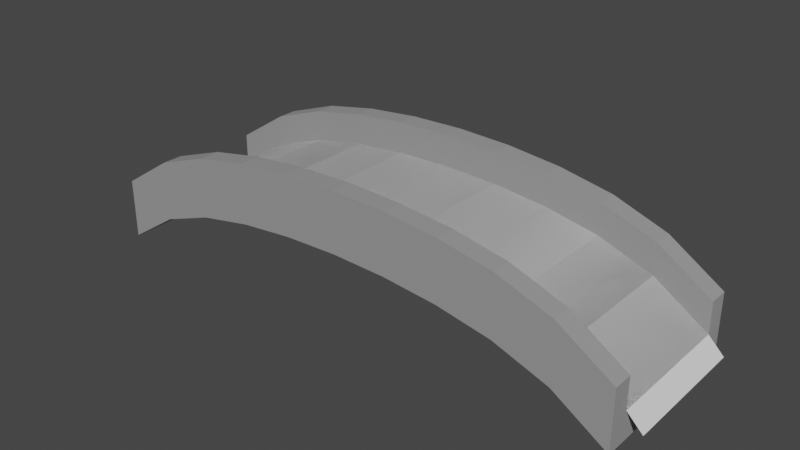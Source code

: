 # Source: Bridge.blend  (saved by Blender 2.80.71; exported with 4.5.12 LTS)
import bpy
from mathutils import Matrix  # noqa: F401  (used for matrix-valued properties, if any)

bpy.ops.wm.read_factory_settings(use_empty=True)
scene = bpy.context.scene
scene.name = 'Scene'

# ---- collections
col_collection = bpy.data.collections.new('Collection'); scene.collection.children.link(col_collection)

# ---- materials (node trees are filled in below, after node groups)
mat_stone = bpy.data.materials.new('Stone')
mat_stone.use_transparent_shadow = False
mat_stone.roughness = 0.25

# ---- material node trees
mat_stone.use_nodes = True; mat_stone.node_tree.nodes.clear()
_N = mat_stone.node_tree.nodes; _L = mat_stone.node_tree.links
n0 = _N.new('ShaderNodeOutputMaterial'); n0.name = 'Material Output'; n0.location = (300, 300)
n1 = _N.new('ShaderNodeBsdfPrincipled'); n1.name = 'Principled BSDF'; n1.location = (10, 300)
n1.distribution = 'GGX'
n1.subsurface_method = 'BURLEY'
n1.inputs[0].default_value = (0.3278, 0.3278, 0.3278, 1.0)
n1.inputs[1].default_value = 0.1
n1.inputs[2].default_value = 1.0
n1.inputs[3].default_value = 1.45
n1.inputs[13].default_value = 0.4
n1.inputs[27].default_value = (0.0, 0.0, 0.0, 1.0)
n1.inputs[28].default_value = 1.0
_L.new(n1.outputs[0], n0.inputs[0])
n0.is_active_output = True

# ---- world
world_world = bpy.data.worlds.new('World'); scene.world = world_world
world_world.use_nodes = True; world_world.node_tree.nodes.clear()
_N = world_world.node_tree.nodes; _L = world_world.node_tree.links
n0 = _N.new('ShaderNodeOutputWorld'); n0.name = 'World Output'; n0.location = (300, 300)
n1 = _N.new('ShaderNodeBackground'); n1.name = 'Background'; n1.location = (10, 300)
n1.inputs[0].default_value = (0.05088, 0.05088, 0.05088, 1.0)
_L.new(n1.outputs[0], n0.inputs[0])
n0.is_active_output = True
world_world.color = (0.05088, 0.05088, 0.05088)
world_world.use_sun_shadow = False
world_world.sun_shadow_jitter_overblur = 0.0

# ---- meshes
me_plane_001 = bpy.data.meshes.new('Plane.001')
me_plane_001.from_pydata([(-0.8737, -0.2148, 0.0), (0.8737, -0.2148, 0.0), (-0.8737, 0.2148, 0.0), (0.8737, 0.2148, 0.0), (-0.6989, -0.2148, 0.1135), (-0.5242, -0.2148, 0.1758), (-0.3495, -0.2148, 0.2092), (-0.1747, -0.2148, 0.2269), (0.0, -0.2148, 0.2325), (0.1747, -0.2148, 0.2269), (0.3495, -0.2148, 0.2092), (0.5242, -0.2148, 0.1758), (0.6989, -0.2148, 0.1135), (0.6989, 0.2148, 0.1135), (0.5242, 0.2148, 0.1758), (0.3495, 0.2148, 0.2092), (0.1747, 0.2148, 0.2269), (0.0, 0.2148, 0.2325), (-0.1747, 0.2148, 0.2269), (-0.3495, 0.2148, 0.2092), (-0.5242, 0.2148, 0.1758), (-0.6989, 0.2148, 0.1135), (-0.8737, 0.2148, -0.09212), (-0.8737, -0.2148, -0.09212), (0.6989, -0.2148, 0.02137), (0.8737, -0.2148, -0.09212), (0.8737, 0.2148, -0.09212), (-0.6989, 0.2148, 0.02137), (-0.6989, -0.2148, 0.02137), (-0.5242, -0.2148, 0.08363), (-0.3495, -0.2148, 0.1171), (-0.1747, -0.2148, 0.1348), (2.587e-10, -0.2148, 0.1404), (0.1747, -0.2148, 0.1348), (0.3495, -0.2148, 0.1171), (0.5242, -0.2148, 0.08363), (0.6989, 0.2148, 0.02137), (0.5242, 0.2148, 0.08363), (0.3495, 0.2148, 0.1171), (0.1747, 0.2148, 0.1348), (2.587e-10, 0.2148, 0.1404), (-0.1747, 0.2148, 0.1348), (-0.3495, 0.2148, 0.1171), (-0.5242, 0.2148, 0.08363), (-0.8737, 0.2793, 0.0), (-0.8737, -0.2793, 0.0), (0.6989, -0.2793, 0.1135), (0.8737, -0.2793, 0.0), (0.8737, 0.2793, 0.0), (-0.6989, 0.2793, 0.1135), (-0.6989, -0.2793, 0.1135), (-0.5242, -0.2793, 0.1758), (-0.3495, -0.2793, 0.2092), (-0.1747, -0.2793, 0.2269), (0.0, -0.2793, 0.2325), (0.1747, -0.2793, 0.2269), (0.3495, -0.2793, 0.2092), (0.5242, -0.2793, 0.1758), (0.6989, 0.2793, 0.1135), (0.5242, 0.2793, 0.1758), (0.3495, 0.2793, 0.2092), (0.1747, 0.2793, 0.2269), (0.0, 0.2793, 0.2325), (-0.1747, 0.2793, 0.2269), (-0.3495, 0.2793, 0.2092), (-0.5242, 0.2793, 0.1758), (-0.8737, 0.2793, -0.09212), (-0.8737, -0.2793, -0.09212), (0.6989, -0.2793, 0.02137), (0.8737, -0.2793, -0.09212), (0.8737, 0.2793, -0.09212), (-0.6989, 0.2793, 0.02137), (-0.6989, -0.2793, 0.02137), (-0.5242, -0.2793, 0.08363), (-0.3495, -0.2793, 0.1171), (-0.1747, -0.2793, 0.1348), (2.587e-10, -0.2793, 0.1404), (0.1747, -0.2793, 0.1348), (0.3495, -0.2793, 0.1171), (0.5242, -0.2793, 0.08363), (0.6989, 0.2793, 0.02137), (0.5242, 0.2793, 0.08363), (0.3495, 0.2793, 0.1171), (0.1747, 0.2793, 0.1348), (2.587e-10, 0.2793, 0.1404), (-0.1747, 0.2793, 0.1348), (-0.3495, 0.2793, 0.1171), (-0.5242, 0.2793, 0.08363), (0.6989, -0.2148, 0.2135), (0.8737, -0.2148, 0.1), (-0.6989, 0.2148, 0.2135), (-0.8737, 0.2148, 0.1), (-0.8737, -0.2148, 0.1), (-0.6989, -0.2148, 0.2135), (-0.5242, -0.2148, 0.2758), (-0.3495, -0.2148, 0.3092), (-0.1747, -0.2148, 0.3269), (0.0, -0.2148, 0.3325), (0.1747, -0.2148, 0.3269), (0.3495, -0.2148, 0.3092), (0.5242, -0.2148, 0.2758), (0.8737, 0.2148, 0.1), (0.6989, 0.2148, 0.2135), (0.5242, 0.2148, 0.2758), (0.3495, 0.2148, 0.3092), (0.1747, 0.2148, 0.3269), (0.0, 0.2148, 0.3325), (-0.1747, 0.2148, 0.3269), (-0.3495, 0.2148, 0.3092), (-0.5242, 0.2148, 0.2758), (-0.6989, 0.2793, 0.2135), (0.1747, 0.2793, 0.3269), (0.3495, 0.2793, 0.3092), (0.8737, -0.2793, 0.1), (0.5242, 0.2793, 0.2758), (-0.8737, -0.2793, 0.1), (-0.8737, 0.2793, 0.1), (0.6989, 0.2793, 0.2135), (0.8737, 0.2793, 0.1), (0.6989, -0.2793, 0.2135), (0.5242, -0.2793, 0.2758), (0.3495, -0.2793, 0.3092), (-0.6989, -0.2793, 0.2135), (-0.5242, -0.2793, 0.2758), (-0.3495, -0.2793, 0.3092), (-0.1747, -0.2793, 0.3269), (0.0, -0.2793, 0.3325), (0.1747, -0.2793, 0.3269), (0.0, 0.2793, 0.3325), (-0.1747, 0.2793, 0.3269), (-0.3495, 0.2793, 0.3092), (-0.5242, 0.2793, 0.2758)], [], [(12, 1, 3, 13), (0, 4, 21, 2), (4, 5, 20, 21), (5, 6, 19, 20), (6, 7, 18, 19), (7, 8, 17, 18), (8, 9, 16, 17), (9, 10, 15, 16), (10, 11, 14, 15), (11, 12, 13, 14), (24, 36, 26, 25), (23, 22, 27, 28), (28, 27, 43, 29), (29, 43, 42, 30), (30, 42, 41, 31), (31, 41, 40, 32), (32, 40, 39, 33), (33, 39, 38, 34), (34, 38, 37, 35), (35, 37, 36, 24), (45, 0, 23, 67), (53, 54, 126, 125), (26, 36, 80, 70), (65, 49, 110, 131), (11, 10, 99, 100), (35, 24, 68, 79), (52, 53, 125, 124), (3, 1, 25, 26), (34, 35, 79, 78), (64, 65, 131, 130), (10, 9, 98, 99), (33, 34, 78, 77), (51, 52, 124, 123), (0, 2, 22, 23), (32, 33, 77, 76), (63, 64, 130, 129), (31, 32, 76, 75), (9, 8, 97, 98), (43, 27, 71, 87), (30, 31, 75, 74), (50, 51, 123, 122), (42, 43, 87, 86), (54, 76, 77, 55), (61, 83, 84, 62), (55, 77, 78, 56), (49, 71, 66, 44), (62, 84, 85, 63), (56, 78, 79, 57), (45, 67, 72, 50), (63, 85, 86, 64), (57, 79, 68, 46), (50, 72, 73, 51), (64, 86, 87, 65), (48, 70, 80, 58), (51, 73, 74, 52), (65, 87, 71, 49), (58, 80, 81, 59), (52, 74, 75, 53), (2, 44, 66, 22), (59, 81, 82, 60), (53, 75, 76, 54), (46, 68, 69, 47), (60, 82, 83, 61), (62, 63, 129, 128), (36, 37, 81, 80), (8, 7, 96, 97), (24, 25, 69, 68), (21, 20, 109, 90), (37, 38, 82, 81), (45, 50, 122, 115), (3, 26, 70, 48), (61, 62, 128, 111), (38, 39, 83, 82), (7, 6, 95, 96), (27, 22, 66, 71), (3, 48, 118, 101), (39, 40, 84, 83), (20, 19, 108, 109), (23, 28, 72, 67), (40, 41, 85, 84), (49, 44, 116, 110), (28, 29, 73, 72), (41, 42, 86, 85), (60, 61, 111, 112), (29, 30, 74, 73), (47, 69, 25, 1), (93, 92, 115, 122), (106, 105, 111, 128), (91, 90, 110, 116), (105, 104, 112, 111), (104, 103, 114, 112), (89, 88, 119, 113), (103, 102, 117, 114), (102, 101, 118, 117), (88, 100, 120, 119), (100, 99, 121, 120), (107, 106, 128, 129), (94, 93, 122, 123), (108, 107, 129, 130), (95, 94, 123, 124), (109, 108, 130, 131), (96, 95, 124, 125), (90, 109, 131, 110), (97, 96, 125, 126), (98, 97, 126, 127), (99, 98, 127, 121), (12, 11, 100, 88), (54, 55, 127, 126), (13, 3, 101, 102), (47, 1, 89, 113), (55, 56, 121, 127), (14, 13, 102, 103), (1, 12, 88, 89), (56, 57, 120, 121), (15, 14, 103, 104), (57, 46, 119, 120), (16, 15, 104, 105), (0, 45, 115, 92), (2, 21, 90, 91), (48, 58, 117, 118), (17, 16, 105, 106), (44, 2, 91, 116), (4, 0, 92, 93), (58, 59, 114, 117), (46, 47, 113, 119), (18, 17, 106, 107), (5, 4, 93, 94), (59, 60, 112, 114), (19, 18, 107, 108), (6, 5, 94, 95)])
_uv = me_plane_001.uv_layers.new(name='UVMap')
_uv.uv.foreach_set('vector', [0.9, 0.0, 1.0, 0.0, 1.0, 1.0, 0.9, 1.0, 0.0, 0.0, 0.1, 0.0, 0.1, 1.0, 0.0, 1.0, 0.1, 0.0, 0.2, 0.0, 0.2, 1.0, 0.1, 1.0, 0.2, 0.0, 0.3, 0.0, 0.3, 1.0, 0.2, 1.0, 0.3, 0.0, 0.4, 0.0, 0.4, 1.0, 0.3, 1.0, 0.4, 0.0, 0.5, 0.0, 0.5, 1.0, 0.4, 1.0, 0.5, 0.0, 0.6, 0.0, 0.6, 1.0, 0.5, 1.0, 0.6, 0.0, 0.7, 0.0, 0.7, 1.0, 0.6, 1.0, 0.7, 0.0, 0.8, 0.0, 0.8, 1.0, 0.7, 1.0, 0.8, 0.0, 0.9, 0.0, 0.9, 1.0, 0.8, 1.0, 0.9, 0.0, 0.9, 1.0, 1.0, 1.0, 1.0, 0.0, 0.0, 0.0, 0.0, 1.0, 0.1, 1.0, 0.1, 0.0, 0.1, 0.0, 0.1, 1.0, 0.2, 1.0, 0.2, 0.0, 0.2, 0.0, 0.2, 1.0, 0.3, 1.0, 0.3, 0.0, 0.3, 0.0, 0.3, 1.0, 0.4, 1.0, 0.4, 0.0, 0.4, 0.0, 0.4, 1.0, 0.5, 1.0, 0.5, 0.0, 0.5, 0.0, 0.5, 1.0, 0.6, 1.0, 0.6, 0.0, 0.6, 0.0, 0.6, 1.0, 0.7, 1.0, 0.7, 0.0, 0.7, 0.0, 0.7, 1.0, 0.8, 1.0, 0.8, 0.0, 0.8, 0.0, 0.8, 1.0, 0.9, 1.0, 0.9, 0.0, 0.0, 0.0, 0.0, 0.0, 0.0, 0.0, 0.0, 0.0, 0.4, 0.0, 0.5, 0.0, 0.5, 0.0, 0.4, 0.0, 1.0, 1.0, 0.9, 1.0, 0.9, 1.0, 1.0, 1.0, 0.2, 1.0, 0.1, 1.0, 0.1, 1.0, 0.2, 1.0, 0.8, 0.0, 0.7, 0.0, 0.7, 0.0, 0.8, 0.0, 0.8, 0.0, 0.9, 0.0, 0.9, 0.0, 0.8, 0.0, 0.3, 0.0, 0.4, 0.0, 0.4, 0.0, 0.3, 0.0, 1.0, 1.0, 1.0, 0.0, 1.0, 0.0, 1.0, 1.0, 0.7, 0.0, 0.8, 0.0, 0.8, 0.0, 0.7, 0.0, 0.3, 1.0, 0.2, 1.0, 0.2, 1.0, 0.3, 1.0, 0.7, 0.0, 0.6, 0.0, 0.6, 0.0, 0.7, 0.0, 0.6, 0.0, 0.7, 0.0, 0.7, 0.0, 0.6, 0.0, 0.2, 0.0, 0.3, 0.0, 0.3, 0.0, 0.2, 0.0, 0.0, 0.0, 0.0, 1.0, 0.0, 1.0, 0.0, 0.0, 0.5, 0.0, 0.6, 0.0, 0.6, 0.0, 0.5, 0.0, 0.4, 1.0, 0.3, 1.0, 0.3, 1.0, 0.4, 1.0, 0.4, 0.0, 0.5, 0.0, 0.5, 0.0, 0.4, 0.0, 0.6, 0.0, 0.5, 0.0, 0.5, 0.0, 0.6, 0.0, 0.2, 1.0, 0.1, 1.0, 0.1, 1.0, 0.2, 1.0, 0.3, 0.0, 0.4, 0.0, 0.4, 0.0, 0.3, 0.0, 0.1, 0.0, 0.2, 0.0, 0.2, 0.0, 0.1, 0.0, 0.3, 1.0, 0.2, 1.0, 0.2, 1.0, 0.3, 1.0, 0.5, 0.0, 0.5, 0.0, 0.6, 0.0, 0.6, 0.0, 0.6, 1.0, 0.6, 1.0, 0.5, 1.0, 0.5, 1.0, 0.6, 0.0, 0.6, 0.0, 0.7, 0.0, 0.7, 0.0, 0.1, 1.0, 0.1, 1.0, 0.0, 1.0, 0.0, 1.0, 0.5, 1.0, 0.5, 1.0, 0.4, 1.0, 0.4, 1.0, 0.7, 0.0, 0.7, 0.0, 0.8, 0.0, 0.8, 0.0, 0.0, 0.0, 0.0, 0.0, 0.1, 0.0, 0.1, 0.0, 0.4, 1.0, 0.4, 1.0, 0.3, 1.0, 0.3, 1.0, 0.8, 0.0, 0.8, 0.0, 0.9, 0.0, 0.9, 0.0, 0.1, 0.0, 0.1, 0.0, 0.2, 0.0, 0.2, 0.0, 0.3, 1.0, 0.3, 1.0, 0.2, 1.0, 0.2, 1.0, 1.0, 1.0, 1.0, 1.0, 0.9, 1.0, 0.9, 1.0, 0.2, 0.0, 0.2, 0.0, 0.3, 0.0, 0.3, 0.0, 0.2, 1.0, 0.2, 1.0, 0.1, 1.0, 0.1, 1.0, 0.9, 1.0, 0.9, 1.0, 0.8, 1.0, 0.8, 1.0, 0.3, 0.0, 0.3, 0.0, 0.4, 0.0, 0.4, 0.0, 0.0, 1.0, 0.0, 1.0, 0.0, 1.0, 0.0, 1.0, 0.8, 1.0, 0.8, 1.0, 0.7, 1.0, 0.7, 1.0, 0.4, 0.0, 0.4, 0.0, 0.5, 0.0, 0.5, 0.0, 0.9, 0.0, 0.9, 0.0, 1.0, 0.0, 1.0, 0.0, 0.7, 1.0, 0.7, 1.0, 0.6, 1.0, 0.6, 1.0, 0.5, 1.0, 0.4, 1.0, 0.4, 1.0, 0.5, 1.0, 0.9, 1.0, 0.8, 1.0, 0.8, 1.0, 0.9, 1.0, 0.5, 0.0, 0.4, 0.0, 0.4, 0.0, 0.5, 0.0, 0.9, 0.0, 1.0, 0.0, 1.0, 0.0, 0.9, 0.0, 0.1, 1.0, 0.2, 1.0, 0.2, 1.0, 0.1, 1.0, 0.8, 1.0, 0.7, 1.0, 0.7, 1.0, 0.8, 1.0, 0.0, 0.0, 0.1, 0.0, 0.1, 0.0, 0.0, 0.0, 1.0, 1.0, 1.0, 1.0, 1.0, 1.0, 1.0, 1.0, 0.6, 1.0, 0.5, 1.0, 0.5, 1.0, 0.6, 1.0, 0.7, 1.0, 0.6, 1.0, 0.6, 1.0, 0.7, 1.0, 0.4, 0.0, 0.3, 0.0, 0.3, 0.0, 0.4, 0.0, 0.1, 1.0, 0.0, 1.0, 0.0, 1.0, 0.1, 1.0, 1.0, 1.0, 1.0, 1.0, 1.0, 1.0, 1.0, 1.0, 0.6, 1.0, 0.5, 1.0, 0.5, 1.0, 0.6, 1.0, 0.2, 1.0, 0.3, 1.0, 0.3, 1.0, 0.2, 1.0, 0.0, 0.0, 0.1, 0.0, 0.1, 0.0, 0.0, 0.0, 0.5, 1.0, 0.4, 1.0, 0.4, 1.0, 0.5, 1.0, 0.1, 1.0, 0.0, 1.0, 0.0, 1.0, 0.1, 1.0, 0.1, 0.0, 0.2, 0.0, 0.2, 0.0, 0.1, 0.0, 0.4, 1.0, 0.3, 1.0, 0.3, 1.0, 0.4, 1.0, 0.7, 1.0, 0.6, 1.0, 0.6, 1.0, 0.7, 1.0, 0.2, 0.0, 0.3, 0.0, 0.3, 0.0, 0.2, 0.0, 1.0, 0.0, 1.0, 0.0, 1.0, 0.0, 1.0, 0.0, 0.1, 0.0, 0.0, 0.0, 0.0, 0.0, 0.1, 0.0, 0.5, 1.0, 0.6, 1.0, 0.6, 1.0, 0.5, 1.0, 0.0, 1.0, 0.1, 1.0, 0.1, 1.0, 0.0, 1.0, 0.6, 1.0, 0.7, 1.0, 0.7, 1.0, 0.6, 1.0, 0.7, 1.0, 0.8, 1.0, 0.8, 1.0, 0.7, 1.0, 1.0, 0.0, 0.9, 0.0, 0.9, 0.0, 1.0, 0.0, 0.8, 1.0, 0.9, 1.0, 0.9, 1.0, 0.8, 1.0, 0.9, 1.0, 1.0, 1.0, 1.0, 1.0, 0.9, 1.0, 0.9, 0.0, 0.8, 0.0, 0.8, 0.0, 0.9, 0.0, 0.8, 0.0, 0.7, 0.0, 0.7, 0.0, 0.8, 0.0, 0.4, 1.0, 0.5, 1.0, 0.5, 1.0, 0.4, 1.0, 0.2, 0.0, 0.1, 0.0, 0.1, 0.0, 0.2, 0.0, 0.3, 1.0, 0.4, 1.0, 0.4, 1.0, 0.3, 1.0, 0.3, 0.0, 0.2, 0.0, 0.2, 0.0, 0.3, 0.0, 0.2, 1.0, 0.3, 1.0, 0.3, 1.0, 0.2, 1.0, 0.4, 0.0, 0.3, 0.0, 0.3, 0.0, 0.4, 0.0, 0.1, 1.0, 0.2, 1.0, 0.2, 1.0, 0.1, 1.0, 0.5, 0.0, 0.4, 0.0, 0.4, 0.0, 0.5, 0.0, 0.6, 0.0, 0.5, 0.0, 0.5, 0.0, 0.6, 0.0, 0.7, 0.0, 0.6, 0.0, 0.6, 0.0, 0.7, 0.0, 0.9, 0.0, 0.8, 0.0, 0.8, 0.0, 0.9, 0.0, 0.5, 0.0, 0.6, 0.0, 0.6, 0.0, 0.5, 0.0, 0.9, 1.0, 1.0, 1.0, 1.0, 1.0, 0.9, 1.0, 1.0, 0.0, 1.0, 0.0, 1.0, 0.0, 1.0, 0.0, 0.6, 0.0, 0.7, 0.0, 0.7, 0.0, 0.6, 0.0, 0.8, 1.0, 0.9, 1.0, 0.9, 1.0, 0.8, 1.0, 1.0, 0.0, 0.9, 0.0, 0.9, 0.0, 1.0, 0.0, 0.7, 0.0, 0.8, 0.0, 0.8, 0.0, 0.7, 0.0, 0.7, 1.0, 0.8, 1.0, 0.8, 1.0, 0.7, 1.0, 0.8, 0.0, 0.9, 0.0, 0.9, 0.0, 0.8, 0.0, 0.6, 1.0, 0.7, 1.0, 0.7, 1.0, 0.6, 1.0, 0.0, 0.0, 0.0, 0.0, 0.0, 0.0, 0.0, 0.0, 0.0, 1.0, 0.1, 1.0, 0.1, 1.0, 0.0, 1.0, 1.0, 1.0, 0.9, 1.0, 0.9, 1.0, 1.0, 1.0, 0.5, 1.0, 0.6, 1.0, 0.6, 1.0, 0.5, 1.0, 0.0, 1.0, 0.0, 1.0, 0.0, 1.0, 0.0, 1.0, 0.1, 0.0, 0.0, 0.0, 0.0, 0.0, 0.1, 0.0, 0.9, 1.0, 0.8, 1.0, 0.8, 1.0, 0.9, 1.0, 0.9, 0.0, 1.0, 0.0, 1.0, 0.0, 0.9, 0.0, 0.4, 1.0, 0.5, 1.0, 0.5, 1.0, 0.4, 1.0, 0.2, 0.0, 0.1, 0.0, 0.1, 0.0, 0.2, 0.0, 0.8, 1.0, 0.7, 1.0, 0.7, 1.0, 0.8, 1.0, 0.3, 1.0, 0.4, 1.0, 0.4, 1.0, 0.3, 1.0, 0.3, 0.0, 0.2, 0.0, 0.2, 0.0, 0.3, 0.0])
me_plane_001.materials.append(mat_stone)
me_plane_001.use_remesh_preserve_volume = False
me_plane_001.use_remesh_preserve_attributes = False
me_plane_001.use_mirror_vertex_groups = False
me_plane_001.update()
me_plane_000 = bpy.data.meshes.new('Plane.000')
me_plane_000.from_pydata([(-0.8737, -0.2148, 0.0), (0.8737, -0.2148, 0.0), (-0.8737, 0.2148, 0.0), (0.8737, 0.2148, 0.0), (-0.6989, -0.2148, 0.1135), (-0.5242, -0.2148, 0.1758), (-0.3495, -0.2148, 0.2092), (-0.1747, -0.2148, 0.2269), (0.0, -0.2148, 0.2325), (0.1747, -0.2148, 0.2269), (0.3495, -0.2148, 0.2092), (0.5242, -0.2148, 0.1758), (0.6989, -0.2148, 0.1135), (0.6989, 0.2148, 0.1135), (0.5242, 0.2148, 0.1758), (0.3495, 0.2148, 0.2092), (0.1747, 0.2148, 0.2269), (0.0, 0.2148, 0.2325), (-0.1747, 0.2148, 0.2269), (-0.3495, 0.2148, 0.2092), (-0.5242, 0.2148, 0.1758), (-0.6989, 0.2148, 0.1135), (0.9237, -0.2148, -0.05), (0.9237, 0.2148, -0.05), (-0.9237, -0.2148, -0.05), (-0.9237, 0.2148, -0.05)], [], [(12, 1, 3, 13), (0, 4, 21, 2), (4, 5, 20, 21), (5, 6, 19, 20), (6, 7, 18, 19), (7, 8, 17, 18), (8, 9, 16, 17), (9, 10, 15, 16), (10, 11, 14, 15), (11, 12, 13, 14), (3, 1, 22, 23), (0, 2, 25, 24)])
_uv = me_plane_000.uv_layers.new(name='UVMap')
_uv.uv.foreach_set('vector', [0.9, 0.0, 1.0, 0.0, 1.0, 1.0, 0.9, 1.0, 0.0, 0.0, 0.1, 0.0, 0.1, 1.0, 0.0, 1.0, 0.1, 0.0, 0.2, 0.0, 0.2, 1.0, 0.1, 1.0, 0.2, 0.0, 0.3, 0.0, 0.3, 1.0, 0.2, 1.0, 0.3, 0.0, 0.4, 0.0, 0.4, 1.0, 0.3, 1.0, 0.4, 0.0, 0.5, 0.0, 0.5, 1.0, 0.4, 1.0, 0.5, 0.0, 0.6, 0.0, 0.6, 1.0, 0.5, 1.0, 0.6, 0.0, 0.7, 0.0, 0.7, 1.0, 0.6, 1.0, 0.7, 0.0, 0.8, 0.0, 0.8, 1.0, 0.7, 1.0, 0.8, 0.0, 0.9, 0.0, 0.9, 1.0, 0.8, 1.0, 1.0, 1.0, 1.0, 0.0, 1.0, 0.0, 1.0, 1.0, 0.0, 0.0, 0.0, 1.0, 0.0, 1.0, 0.0, 0.0])
me_plane_000.materials.append(None)
me_plane_000.use_remesh_preserve_volume = False
me_plane_000.use_remesh_preserve_attributes = False
me_plane_000.use_mirror_vertex_groups = False
me_plane_000.update()

# ---- objects
ob_plane = bpy.data.objects.new('Plane', me_plane_001)
ob_walkable = bpy.data.objects.new('Walkable', me_plane_000)

# ---- transforms, parenting, visibility, modifiers, constraints
ob_plane.location = (0.0, 0.0, 0.0)
ob_plane.lineart.crease_threshold = 0.0
ob_walkable.location = (0.0, 0.0, 0.0)
ob_walkable.lineart.crease_threshold = 0.0

# ---- collection membership
col_collection.objects.link(ob_plane)
col_collection.objects.link(ob_walkable)

# ---- scene / render settings (as saved in the file)
scene.frame_start = 1; scene.frame_end = 250; scene.frame_set(1)
scene.render.engine = 'BLENDER_EEVEE_NEXT'
scene.cycles.use_denoising = False
scene.cycles.samples = 128
scene.cycles.sampling_pattern = 'TABULATED_SOBOL'
scene.cycles.use_adaptive_sampling = False
scene.cycles.use_light_tree = False
scene.view_settings.view_transform = 'Filmic'
bpy.context.view_layer.update()

# ---- added for rendering (the .blend has no active camera and no usable light): camera, sun
cam_auto = bpy.data.cameras.new('AutoCamera')
cam_auto.lens = 50.0
cam_auto.sensor_width = 36.0
cam_auto.clip_end = 1000.0
ob_auto_camera = bpy.data.objects.new('AutoCamera', cam_auto)
scene.collection.objects.link(ob_auto_camera)
ob_auto_camera.location = (1.82833, -2.194, 1.58284)
ob_auto_camera.rotation_euler = (1.09748, -7.21219e-08, 0.694738)
scene.camera = ob_auto_camera
light_auto_sun = bpy.data.lights.new('AutoSun', 'SUN')
light_auto_sun.energy = 3.0
light_auto_sun.angle = 0.0523599
ob_auto_sun = bpy.data.objects.new('AutoSun', light_auto_sun)
scene.collection.objects.link(ob_auto_sun)
ob_auto_sun.rotation_euler = (0.872665, 0.174533, 0.523599)
bpy.context.view_layer.update()
